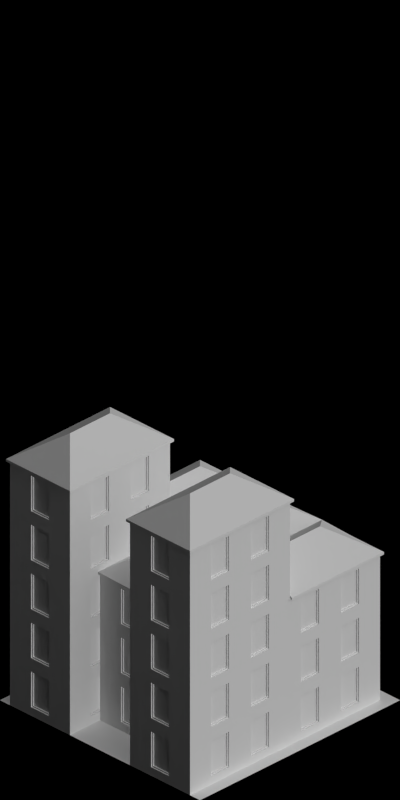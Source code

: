 # Source: 1524-1529.blend  (saved by Blender 2.63.0; exported with 4.5.12 LTS)
import bpy
from mathutils import Matrix  # noqa: F401  (used for matrix-valued properties, if any)

bpy.ops.wm.read_factory_settings(use_empty=True)
scene = bpy.context.scene
scene.name = 'Scene'

# ---- collections
col_collection_1 = bpy.data.collections.new('Collection 1'); scene.collection.children.link(col_collection_1)

# ---- materials (node trees are filled in below, after node groups)
mat_brickwall_red1 = bpy.data.materials.new('BrickWall_red1')
mat_glass_opaque = bpy.data.materials.new('Glass_Opaque')
mat_concrete_greymid = bpy.data.materials.new('Concrete_GreyMid')
mat_special_shadowonlybackground = bpy.data.materials.new('Special_ShadowOnlyBackground')
mat_mud_normal = bpy.data.materials.new('Mud_Normal')
mat_shadeless_black = bpy.data.materials.new('Shadeless_Black')
mat_concrete_normalpaving = bpy.data.materials.new('Concrete_NormalPaving')
mat_roof_blackfelt = bpy.data.materials.new('Roof_BlackFelt')

# ---- material node trees

# ---- world
world_world = bpy.data.worlds.new('World'); scene.world = world_world
world_world.color = (0.0, 0.0, 0.0)
world_world.use_sun_shadow = False
world_world.sun_shadow_jitter_overblur = 0.0
world_world.cycles.sampling_method = 'MANUAL'
world_world.cycles.sample_map_resolution = 256
world_world.light_settings.ao_factor = 0.5

# ---- cameras
cam_camera = bpy.data.cameras.new('Camera')
cam_camera.type = 'ORTHO'
cam_camera.clip_start = 0.001
cam_camera.clip_end = 100.0
cam_camera.lens = 35.0
cam_camera.sensor_width = 32.0
cam_camera.sensor_height = 18.0
cam_camera.ortho_scale = 5.656
cam_camera.dof.focus_distance = 0.0
cam_camera.dof.aperture_fstop = 128.0

# ---- lights
light_lamp_004 = bpy.data.lights.new('Lamp.004', 'SUN')
light_lamp_004.transmission_factor = 0.0
light_lamp_004.cutoff_distance = 30.0
light_lamp_004.angle = 1.571
light_lamp_004.energy = 1.0
light_lamp_004.shadow_buffer_clip_start = 1.001
light_lamp_004.shadow_soft_size = 1.0
light_lamp_004.shadow_cascade_max_distance = 1000.0
light_lamp_004.cycles.use_multiple_importance_sampling = False
light_lamp_003 = bpy.data.lights.new('Lamp.003', 'SUN')
light_lamp_003.transmission_factor = 0.0
light_lamp_003.cutoff_distance = 30.0
light_lamp_003.use_shadow = False
light_lamp_003.angle = 1.571
light_lamp_003.energy = 1.0
light_lamp_003.shadow_buffer_clip_start = 1.001
light_lamp_003.shadow_soft_size = 1.0
light_lamp_003.shadow_cascade_max_distance = 1000.0
light_lamp_003.cycles.use_multiple_importance_sampling = False

# ---- meshes
me_plane_008 = bpy.data.meshes.new('Plane.008')
me_plane_008.from_pydata([(0.4, -0.03, -2.235e-08), (1.808e-07, -0.03, -2.235e-08), (1.788e-07, 5.96e-07, -2.235e-08), (0.4, 5.937e-07, -2.235e-08), (0.4, -0.03, 0.4), (1.808e-07, -0.03, 0.4), (1.788e-07, 5.96e-07, 0.4), (0.4, 5.937e-07, 0.4), (0.1, -0.03, 0.4), (0.1, -0.03, -2.235e-08), (0.1, 5.949e-07, 0.4), (0.1, 5.949e-07, -2.235e-08), (0.3, 5.949e-07, 0.06), (0.3, -0.03, 0.06), (0.4, -0.03, 0.06), (0.1, 5.949e-07, 0.06), (0.1, -0.03, 0.37), (0.1, 5.949e-07, 0.37), (0.3, -0.03, 0.37), (0.3, 5.949e-07, 0.37), (0.28, -0.009999, 0.08), (0.12, -0.009999, 0.08), (0.12, -0.009999, 0.35), (0.28, -0.009999, 0.35), (1.808e-07, -0.03, 0.37), (0.4, -0.03, 0.37), (1.788e-07, 5.96e-07, 0.37), (0.4, 5.937e-07, 0.37), (0.3, 5.949e-07, -2.235e-08), (0.3, -0.03, 0.4), (0.3, 5.949e-07, 0.4), (0.3, -0.03, -2.235e-08), (0.29, 9.502e-07, 0.07), (0.11, 9.524e-07, 0.07), (0.11, 9.524e-07, 0.36), (0.29, 9.502e-07, 0.36), (0.29, -0.009999, 0.07), (0.11, -0.009999, 0.07), (0.11, -0.009999, 0.36), (0.29, -0.009999, 0.36), (0.1, -0.03, 0.06), (0.4, 5.937e-07, 0.06), (1.788e-07, 5.96e-07, 0.06), (1.808e-07, -0.03, 0.06), (0.28, -0.02, 0.08), (0.12, -0.02, 0.08), (0.12, -0.02, 0.35), (0.28, -0.02, 0.35)], [], [(40, 43, 1, 9), (43, 42, 2, 1), (12, 41, 3, 28), (41, 14, 0, 3), (9, 1, 2, 11), (10, 6, 5, 8), (13, 40, 9, 31), (42, 15, 11, 2), (31, 9, 11, 28), (30, 10, 8, 29), (5, 6, 26, 24), (0, 31, 28, 3), (7, 30, 29, 4), (8, 5, 24, 16), (14, 13, 31, 0), (4, 29, 18, 25), (15, 12, 28, 11), (7, 4, 25, 27), (29, 8, 16, 18), (10, 30, 19, 17), (30, 7, 27, 19), (6, 10, 17, 26), (32, 33, 37, 36), (32, 35, 19, 12), (24, 26, 42, 43), (44, 47, 23, 20), (23, 22, 38, 39), (26, 17, 15, 42), (37, 38, 22, 21), (12, 15, 33, 32), (25, 18, 13, 14), (18, 16, 40, 13), (16, 24, 43, 40), (21, 22, 46, 45), (19, 27, 41, 12), (15, 17, 34, 33), (27, 25, 14, 41), (39, 38, 34, 35), (20, 21, 45, 44), (35, 34, 17, 19), (36, 39, 35, 32), (47, 46, 22, 23), (46, 47, 44, 45), (36, 37, 21, 20), (33, 34, 38, 37), (20, 23, 39, 36)])
me_plane_008.polygons.foreach_set('material_index', [0, 0, 0, 0, 0, 0, 0, 0, 0, 0, 0, 0, 0, 0, 0, 0, 0, 0, 0, 0, 0, 0, 0, 0, 0, 0, 0, 0, 0, 0, 0, 0, 0, 0, 0, 0, 0, 0, 0, 0, 0, 0, 1, 0, 0, 0])
me_plane_008.materials.append(mat_brickwall_red1)
me_plane_008.materials.append(mat_glass_opaque)
me_plane_008.use_remesh_preserve_volume = False
me_plane_008.use_remesh_preserve_attributes = False
me_plane_008.use_mirror_vertex_groups = False
me_plane_008.update()
me_plane_010 = bpy.data.meshes.new('Plane.010')
me_plane_010.from_pydata([(0.03, 0.1, 0.0), (4.909e-07, 0.1, 0.0), (0.03, -3.427e-07, 0.0), (4.885e-07, -3.297e-07, 0.0), (4.885e-07, -3.297e-07, 0.4), (0.03, -3.427e-07, 0.4), (4.909e-07, 0.1, 0.4), (0.03, 0.1, 0.4)], [], [(1, 3, 2, 0), (3, 1, 6, 4), (4, 5, 2, 3), (5, 7, 0, 2), (6, 7, 5, 4), (6, 1, 0, 7)])
me_plane_010.materials.append(mat_concrete_greymid)
me_plane_010.use_remesh_preserve_volume = False
me_plane_010.use_remesh_preserve_attributes = False
me_plane_010.use_mirror_vertex_groups = False
me_plane_010.update()
me_plane_009 = bpy.data.meshes.new('Plane.009')
me_plane_009.from_pydata([(0.1, -0.03, -5.96e-08), (0.1, 7.47e-08, -5.96e-08), (0.03, -0.03, -5.96e-08), (0.03, 6.427e-08, -5.96e-08), (-5.364e-07, -0.03, -5.96e-08), (-5.439e-07, 5.806e-08, -5.96e-08), (0.03, -0.1, -5.96e-08), (-5.215e-07, -0.1, -5.96e-08), (-5.215e-07, -0.1, 0.4), (0.03, -0.1, 0.4), (-5.439e-07, 5.806e-08, 0.4), (-5.364e-07, -0.03, 0.4), (0.03, 6.427e-08, 0.4), (0.03, -0.03, 0.4), (0.1, 7.47e-08, 0.4), (0.1, -0.03, 0.4)], [], [(1, 3, 2, 0), (3, 5, 4, 2), (4, 7, 6, 2), (10, 11, 4, 5), (14, 12, 3, 1), (7, 4, 11, 8), (13, 15, 0, 2), (12, 10, 5, 3), (1, 0, 15, 14), (8, 9, 6, 7), (9, 13, 2, 6), (11, 13, 9, 8), (12, 13, 11, 10), (14, 15, 13, 12)])
me_plane_009.materials.append(mat_concrete_greymid)
me_plane_009.use_remesh_preserve_volume = False
me_plane_009.use_remesh_preserve_attributes = False
me_plane_009.use_mirror_vertex_groups = False
me_plane_009.update()
me_plane = bpy.data.meshes.new('Plane')
me_plane.from_pydata([(0.87, -0.87, 0.01), (-0.67, -0.87, 0.01), (0.87, 0.87, 0.01), (-0.67, 0.87, 0.01), (0.87, -0.87, -0.02), (-0.67, -0.87, -0.02), (0.87, 0.87, -0.02), (-0.67, 0.87, -0.02), (-0.67, -0.33, 0.01), (-0.67, -0.33, -0.02), (-0.67, 0.33, -0.02), (-0.67, 0.33, 0.01), (0.87, -0.33, 0.01), (0.87, -0.33, -0.02), (0.87, 0.33, -0.02), (0.87, 0.33, 0.01), (1.17, 0.87, 0.01), (1.17, 0.87, -0.02), (1.17, 0.33, -0.02), (1.17, 0.33, 0.01), (1.17, -0.87, 0.01), (1.17, -0.87, -0.02), (1.17, -0.33, 0.01), (1.17, -0.33, -0.02)], [], [(4, 5, 1, 0), (2, 3, 7, 6), (8, 1, 5, 9), (11, 8, 9, 10), (20, 21, 4, 0), (3, 11, 10, 7), (12, 15, 14, 13), (19, 16, 17, 18), (17, 16, 2, 6), (20, 22, 23, 21), (12, 0, 1, 8), (13, 9, 5, 4), (15, 2, 16, 19), (15, 12, 8, 11), (14, 10, 9, 13), (6, 7, 10, 14), (2, 15, 11, 3), (18, 17, 6, 14), (19, 18, 14, 15), (22, 20, 0, 12), (13, 4, 21, 23), (12, 13, 23, 22)])
me_plane.use_remesh_preserve_volume = False
me_plane.use_remesh_preserve_attributes = False
me_plane.use_mirror_vertex_groups = False
me_plane.update()
me_plane_015 = bpy.data.meshes.new('Plane.015')
me_plane_015.from_pydata([(1.0, -1.0, 0.0), (-1.0, -1.0, 0.0), (1.0, 1.0, 0.0), (-1.0, 1.0, 0.0)], [], [(0, 2, 3, 1)])
me_plane_015.materials.append(mat_special_shadowonlybackground)
me_plane_015.use_remesh_preserve_volume = False
me_plane_015.use_remesh_preserve_attributes = False
me_plane_015.use_mirror_vertex_groups = False
me_plane_015.update()
me_plane_005 = bpy.data.meshes.new('Plane.005')
me_plane_005.from_pydata([(1.0, -1.0, 0.0), (-1.0, -1.0, 0.0), (1.0, 1.0, 0.0), (-1.0, 1.0, 0.0), (-1.0, -0.3, 0.0), (-0.9, -0.3, 0.0), (1.0, -0.3, 0.0), (0.7, -0.3, 0.0), (0.7, 0.3, 0.0), (-0.9, 0.3, 0.0), (-1.0, 0.3, 0.0), (1.0, 0.3, 0.0), (-1.0, -0.9, 0.0), (-0.9, -0.9, 0.0), (1.0, -0.9, 0.0), (0.7, -0.9, 0.0), (0.7, -1.0, 0.0), (0.7, 1.0, 0.0), (0.7, 0.9, 0.0), (-1.0, 0.9, 0.0), (1.0, 0.9, 0.0), (-0.9, 0.9, 0.0), (-0.9, 1.0, 0.0), (-0.9, -1.0, 0.0)], [], [(21, 22, 3, 19), (18, 17, 22, 21), (9, 21, 19, 10), (8, 18, 21, 9), (16, 15, 13, 23), (11, 20, 18, 8), (23, 13, 12, 1), (20, 2, 17, 18), (0, 14, 15, 16), (15, 7, 5, 13), (7, 8, 9, 5), (5, 9, 10, 4), (6, 11, 8, 7), (14, 6, 7, 15), (13, 5, 4, 12)])
me_plane_005.polygons.foreach_set('material_index', [0, 0, 0, 1, 0, 1, 0, 0, 0, 1, 1, 0, 0, 1, 0])
me_plane_005.materials.append(mat_mud_normal)
me_plane_005.materials.append(mat_shadeless_black)
me_plane_005.use_remesh_preserve_volume = False
me_plane_005.use_remesh_preserve_attributes = False
me_plane_005.use_mirror_vertex_groups = False
me_plane_005.update()
me_plane_004 = bpy.data.meshes.new('Plane.004')
me_plane_004.from_pydata([(1.0, -1.0, 0.0), (-1.0, -1.0, 0.0), (1.0, 1.0, 0.0), (-1.0, 1.0, 0.0), (-1.0, -0.3, 0.0), (-0.9, -0.3, 0.0), (1.0, -0.3, 0.0), (0.7, -0.3, 0.0), (0.7, 0.3, 0.0), (-0.9, 0.3, 0.0), (-1.0, 0.3, 0.0), (1.0, 0.3, 0.0), (-1.0, -0.9, 0.0), (-0.9, -0.9, 0.0), (1.0, -0.9, 0.0), (0.7, -0.9, 0.0), (0.7, -1.0, 0.0), (0.7, 1.0, 0.0), (0.7, 0.9, 0.0), (-1.0, 0.9, 0.0), (1.0, 0.9, 0.0), (-0.9, 0.9, 0.0), (-0.9, 1.0, 0.0), (-0.9, -1.0, 0.0)], [], [(21, 22, 3, 19), (18, 17, 22, 21), (9, 21, 19, 10), (8, 18, 21, 9), (16, 15, 13, 23), (11, 20, 18, 8), (23, 13, 12, 1), (20, 2, 17, 18), (0, 14, 15, 16), (15, 7, 5, 13), (7, 8, 9, 5), (5, 9, 10, 4), (6, 11, 8, 7), (14, 6, 7, 15), (13, 5, 4, 12)])
me_plane_004.polygons.foreach_set('material_index', [0, 0, 0, 1, 0, 1, 0, 0, 0, 1, 1, 0, 0, 1, 0])
me_plane_004.materials.append(mat_concrete_normalpaving)
me_plane_004.materials.append(mat_shadeless_black)
me_plane_004.use_remesh_preserve_volume = False
me_plane_004.use_remesh_preserve_attributes = False
me_plane_004.use_mirror_vertex_groups = False
me_plane_004.update()
me_plane_002 = bpy.data.meshes.new('Plane.002')
me_plane_002.from_pydata([(-0.4, -0.92, -0.01), (-0.72, 0.3, 0.0), (-0.4, -0.3, 0.0), (-0.72, 0.92, -0.01), (-0.72, 0.6, -0.01), (-0.4, -0.6, 0.2), (-0.4, 0.6, 0.2), (-0.4, 0.92, -0.01), (-0.4, 0.3, 0.0), (0.2, 0.3, 0.0), (0.2, 0.92, -0.01), (0.2, 0.6, 0.2), (-0.72, -0.6, -0.01), (-0.72, 0.3, 0.02), (-0.72, -0.3, 0.0), (-0.72, 0.92, 0.01), (-0.72, 0.6, 0.01), (-0.72, -0.92, -0.01), (-0.4, 0.6, 0.22), (-0.4, 0.92, 0.01), (-0.4, 0.3, 0.02), (0.2, 0.3, 0.02), (0.2, 0.92, 0.01), (0.2, 0.6, 0.22), (0.2, -0.92, -0.01), (0.2, -0.3, 0.0), (0.2, -0.6, 0.2), (-0.72, -0.92, 0.01), (-0.72, -0.3, 0.02), (-0.72, -0.6, 0.01), (-0.4, -0.6, 0.22), (-0.4, -0.3, 0.02), (-0.4, -0.92, 0.01), (0.2, -0.92, 0.01), (0.2, -0.3, 0.02), (0.2, -0.6, 0.22), (-0.72, 0.3, 0.0), (0.92, -0.3, 0.02), (-0.72, 0.3, 0.02), (0.6, -2.98e-08, 0.22), (-0.72, -0.3, 0.0), (-0.72, -5.96e-08, -0.01), (-0.4, -5.96e-08, 0.2), (-0.4, -0.3, 0.0), (0.6, -0.3, 0.0), (0.6, 0.0, 0.2), (-0.72, -0.3, 0.02), (-0.72, -5.96e-08, 0.01), (-0.4, -5.96e-08, 0.22), (-0.4, -0.3, 0.02), (0.6, -0.3, 0.02), (0.92, -0.3, 0.0), (0.92, 0.3, 0.0), (0.92, 7.002e-08, -0.01), (0.6, 0.3, 0.0), (-0.4, 0.3, 0.0), (0.92, 0.3, 0.02), (0.92, 7.002e-08, 0.01), (0.6, 0.3, 0.02), (-0.4, 0.3, 0.02)], [], [(6, 1, 4), (4, 3, 6), (11, 9, 8, 6), (10, 11, 6, 7), (30, 31, 28), (32, 30, 27), (34, 31, 30, 35), (8, 1, 6), (6, 3, 7), (35, 30, 32, 33), (29, 30, 28), (18, 16, 13), (16, 18, 15), (23, 18, 20, 21), (22, 19, 18, 23), (30, 29, 27), (5, 14, 2), (0, 17, 5), (20, 18, 13), (18, 19, 15), (25, 26, 5, 2), (26, 24, 0, 5), (4, 1, 13, 16), (12, 14, 5), (5, 17, 12), (7, 3, 15, 19), (11, 23, 21, 9), (16, 15, 3, 4), (10, 7, 19, 22), (10, 22, 23, 11), (12, 17, 27, 29), (2, 14, 28, 31), (26, 35, 33, 24), (29, 28, 14, 12), (25, 2, 31, 34), (25, 34, 35, 26), (53, 52, 56, 57), (42, 40, 41), (45, 44, 43, 42), (43, 40, 42), (48, 47, 46), (49, 48, 46), (41, 40, 46, 47), (42, 36, 41), (48, 47, 38), (41, 36, 38, 47), (39, 48, 49, 50), (45, 39, 50, 44), (53, 51, 37, 57), (39, 57, 37), (44, 51, 45), (45, 51, 53), (58, 39, 56), (39, 57, 56), (54, 52, 45), (42, 55, 54, 45), (45, 52, 53), (55, 36, 42), (39, 48, 59, 58), (59, 48, 38), (45, 39, 58, 54), (50, 39, 37), (42, 48, 49, 43), (42, 48, 59, 55)])
me_plane_002.materials.append(mat_roof_blackfelt)
me_plane_002.use_remesh_preserve_volume = False
me_plane_002.use_remesh_preserve_attributes = False
me_plane_002.use_mirror_vertex_groups = False
me_plane_002.update()
me_plane_001 = bpy.data.meshes.new('Plane.001')
me_plane_001.from_pydata([(0.52, -0.32, -0.01), (-0.52, -0.32, -0.01), (0.52, 0.32, -0.01), (-0.52, 0.32, -0.01), (-0.52, -5.96e-08, -0.01), (0.52, -2.98e-08, -0.01), (-0.2, -5.96e-08, 0.2), (-0.2, 0.32, -0.01), (-0.2, -0.32, -0.01), (0.2, -0.32, -0.01), (0.2, 0.32, -0.01), (0.2, -2.98e-08, 0.2), (0.52, -0.32, 0.01), (-0.52, -0.32, 0.01), (0.52, 0.32, 0.01), (-0.52, 0.32, 0.01), (-0.52, -5.96e-08, 0.01), (0.52, -2.98e-08, 0.01), (-0.2, -5.96e-08, 0.22), (-0.2, 0.32, 0.01), (-0.2, -0.32, 0.01), (0.2, -0.32, 0.01), (0.2, 0.32, 0.01), (0.2, -2.98e-08, 0.22)], [], [(6, 1, 4), (4, 3, 6), (11, 9, 8, 6), (10, 11, 6, 7), (2, 11, 10), (9, 11, 0), (5, 11, 2), (8, 1, 6), (6, 3, 7), (0, 11, 5), (9, 0, 1, 8), (18, 16, 13), (16, 18, 15), (23, 18, 20, 21), (22, 19, 18, 23), (14, 22, 23), (21, 12, 23), (17, 14, 23), (20, 18, 13), (18, 19, 15), (12, 17, 23), (21, 20, 13, 12), (4, 1, 13, 16), (17, 12, 0, 5), (22, 14, 2, 10), (7, 3, 15, 19), (1, 0, 12, 13), (16, 15, 3, 4), (10, 7, 19, 22), (5, 2, 14, 17)])
me_plane_001.materials.append(mat_roof_blackfelt)
me_plane_001.use_remesh_preserve_volume = False
me_plane_001.use_remesh_preserve_attributes = False
me_plane_001.use_mirror_vertex_groups = False
me_plane_001.update()
me_plane_012 = bpy.data.meshes.new('Plane.012')
me_plane_012.from_pydata([(1.0, -1.0, 0.0), (-1.0, -1.0, 0.0), (1.0, 1.0, 0.0), (-1.0, 1.0, 0.0), (-1.0, -0.3, 0.0), (-0.9, -0.3, 0.0), (1.0, -0.3, 0.0), (0.7, -0.3, 0.0), (0.7, 0.3, 0.0), (-0.9, 0.3, 0.0), (-1.0, 0.3, 0.0), (1.0, 0.3, 0.0), (-1.0, -0.9, 0.0), (-0.9, -0.9, 0.0), (1.0, -0.9, 0.0), (0.7, -0.9, 0.0), (0.7, -1.0, 0.0), (0.7, 1.0, 0.0), (0.7, 0.9, 0.0), (-1.0, 0.9, 0.0), (1.0, 0.9, 0.0), (-0.9, 0.9, 0.0), (-0.9, 1.0, 0.0), (-0.9, -1.0, 0.0)], [], [(21, 22, 3, 19), (18, 17, 22, 21), (9, 21, 19, 10), (8, 18, 21, 9), (16, 15, 13, 23), (11, 20, 18, 8), (23, 13, 12, 1), (20, 2, 17, 18), (0, 14, 15, 16), (15, 7, 5, 13), (7, 8, 9, 5), (5, 9, 10, 4), (6, 11, 8, 7), (14, 6, 7, 15), (13, 5, 4, 12)])
me_plane_012.polygons.foreach_set('material_index', [0, 0, 0, 1, 0, 1, 0, 0, 0, 1, 1, 0, 0, 1, 0])
me_plane_012.materials.append(mat_concrete_normalpaving)
me_plane_012.materials.append(mat_shadeless_black)
me_plane_012.use_remesh_preserve_volume = False
me_plane_012.use_remesh_preserve_attributes = False
me_plane_012.use_mirror_vertex_groups = False
me_plane_012.update()

# ---- objects
ob_plane_094 = bpy.data.objects.new('Plane.094', me_plane_008)
ob_plane_093 = bpy.data.objects.new('Plane.093', me_plane_010)
ob_plane_092 = bpy.data.objects.new('Plane.092', me_plane_008)
ob_plane_091 = bpy.data.objects.new('Plane.091', me_plane_008)
ob_plane_090 = bpy.data.objects.new('Plane.090', me_plane_009)
ob_plane_089 = bpy.data.objects.new('Plane.089', me_plane_009)
ob_plane_088 = bpy.data.objects.new('Plane.088', me_plane_009)
ob_plane_087 = bpy.data.objects.new('Plane.087', me_plane_009)
ob_plane_086 = bpy.data.objects.new('Plane.086', me_plane_008)
ob_plane_083 = bpy.data.objects.new('Plane.083', me_plane_008)
ob_plane_082 = bpy.data.objects.new('Plane.082', me_plane_009)
ob_plane_081 = bpy.data.objects.new('Plane.081', me_plane_009)
ob_plane_080 = bpy.data.objects.new('Plane.080', me_plane_009)
ob_plane_078 = bpy.data.objects.new('Plane.078', me_plane)
ob_plane_076 = bpy.data.objects.new('Plane.076', me_plane_010)
ob_plane_075 = bpy.data.objects.new('Plane.075', me_plane_008)
ob_plane_074 = bpy.data.objects.new('Plane.074', me_plane_009)
ob_plane_073 = bpy.data.objects.new('Plane.073', me_plane_009)
ob_plane_072 = bpy.data.objects.new('Plane.072', me_plane_015)
ob_plane_070 = bpy.data.objects.new('Plane.070', me_plane)
ob_plane_069 = bpy.data.objects.new('Plane.069', me_plane_009)
ob_plane_068 = bpy.data.objects.new('Plane.068', me_plane_008)
ob_plane_013 = bpy.data.objects.new('Plane.013', me_plane_008)
ob_plane_012 = bpy.data.objects.new('Plane.012', me_plane_008)
ob_plane_011 = bpy.data.objects.new('Plane.011', me_plane_008)
ob_plane_067 = bpy.data.objects.new('Plane.067', me_plane_008)
ob_plane_066 = bpy.data.objects.new('Plane.066', me_plane_008)
ob_plane_051 = bpy.data.objects.new('Plane.051', me_plane_008)
ob_plane_049 = bpy.data.objects.new('Plane.049', me_plane_008)
ob_plane_048 = bpy.data.objects.new('Plane.048', me_plane_009)
ob_plane_047 = bpy.data.objects.new('Plane.047', me_plane)
ob_plane_046 = bpy.data.objects.new('Plane.046', me_plane)
ob_plane_045 = bpy.data.objects.new('Plane.045', me_plane_015)
ob_plane_044 = bpy.data.objects.new('Plane.044', me_plane_009)
ob_plane_043 = bpy.data.objects.new('Plane.043', me_plane_009)
ob_plane_042 = bpy.data.objects.new('Plane.042', me_plane_008)
ob_plane_040 = bpy.data.objects.new('Plane.040', me_plane_010)
ob_plane_039 = bpy.data.objects.new('Plane.039', me_plane)
ob_plane_038 = bpy.data.objects.new('Plane.038', me_plane)
ob_plane_037 = bpy.data.objects.new('Plane.037', me_plane)
ob_plane_036 = bpy.data.objects.new('Plane.036', me_plane_009)
ob_plane_035 = bpy.data.objects.new('Plane.035', me_plane_009)
ob_plane_030 = bpy.data.objects.new('Plane.030', me_plane_009)
ob_plane_029 = bpy.data.objects.new('Plane.029', me_plane_008)
ob_plane_028 = bpy.data.objects.new('Plane.028', me_plane_008)
ob_plane_027 = bpy.data.objects.new('Plane.027', me_plane_008)
ob_plane_026 = bpy.data.objects.new('Plane.026', me_plane_008)
ob_plane_025 = bpy.data.objects.new('Plane.025', me_plane_009)
ob_plane_023 = bpy.data.objects.new('Plane.023', me_plane_009)
ob_plane_022 = bpy.data.objects.new('Plane.022', me_plane_009)
ob_plane_021 = bpy.data.objects.new('Plane.021', me_plane_009)
ob_plane_019 = bpy.data.objects.new('Plane.019', me_plane_008)
ob_plane_016 = bpy.data.objects.new('Plane.016', me_plane_008)
ob_plane_015 = bpy.data.objects.new('Plane.015', me_plane_010)
ob_plane_014 = bpy.data.objects.new('Plane.014', me_plane_008)
ob_plane_041 = bpy.data.objects.new('Plane.041', me_plane_005)
ob_plane_024 = bpy.data.objects.new('Plane.024', me_plane_004)
ob_plane_008 = bpy.data.objects.new('Plane.008', me_plane_002)
ob_plane_004 = bpy.data.objects.new('Plane.004', me_plane_001)
ob_plane = bpy.data.objects.new('Plane', me_plane_001)
ob_plane_065 = bpy.data.objects.new('Plane.065', me_plane_008)
ob_plane_009 = bpy.data.objects.new('Plane.009', me_plane_010)
ob_plane_064 = bpy.data.objects.new('Plane.064', me_plane_008)
ob_plane_063 = bpy.data.objects.new('Plane.063', me_plane_008)
ob_plane_062 = bpy.data.objects.new('Plane.062', me_plane_009)
ob_plane_061 = bpy.data.objects.new('Plane.061', me_plane_009)
ob_plane_060 = bpy.data.objects.new('Plane.060', me_plane_009)
ob_plane_059 = bpy.data.objects.new('Plane.059', me_plane_009)
ob_plane_058 = bpy.data.objects.new('Plane.058', me_plane_008)
ob_plane_057 = bpy.data.objects.new('Plane.057', me_plane_008)
ob_plane_056 = bpy.data.objects.new('Plane.056', me_plane_008)
ob_plane_055 = bpy.data.objects.new('Plane.055', me_plane_008)
ob_plane_054 = bpy.data.objects.new('Plane.054', me_plane_009)
ob_plane_053 = bpy.data.objects.new('Plane.053', me_plane_009)
ob_plane_052 = bpy.data.objects.new('Plane.052', me_plane_009)
ob_plane_034 = bpy.data.objects.new('Plane.034', me_plane_012)
ob_plane_033 = bpy.data.objects.new('Plane.033', me_plane)
ob_plane_032 = bpy.data.objects.new('Plane.032', me_plane)
ob_plane_031 = bpy.data.objects.new('Plane.031', me_plane)
ob_plane_007 = bpy.data.objects.new('Plane.007', me_plane_010)
ob_plane_006 = bpy.data.objects.new('Plane.006', me_plane_008)
ob_plane_050 = bpy.data.objects.new('Plane.050', me_plane_009)
ob_plane_010 = bpy.data.objects.new('Plane.010', me_plane_009)
ob_plane_020 = bpy.data.objects.new('Plane.020', me_plane_015)
ob_plane_018 = bpy.data.objects.new('Plane.018', me_plane)
ob_plane_017 = bpy.data.objects.new('Plane.017', me_plane)
ob_plane_005 = bpy.data.objects.new('Plane.005', me_plane_009)
ob_plane_003 = bpy.data.objects.new('Plane.003', me_plane_008)
ob_plane_002 = bpy.data.objects.new('Plane.002', me_plane_008)
ob_plane_001 = bpy.data.objects.new('Plane.001', me_plane_008)
ob_plane_000 = bpy.data.objects.new('Plane.000', me_plane_008)
ob_rotationcontrol_001 = bpy.data.objects.new('RotationControl.001', None)
ob_cameratarget = bpy.data.objects.new('CameraTarget', None)
ob_camera = bpy.data.objects.new('Camera', cam_camera)
ob_lamp_001 = bpy.data.objects.new('Lamp.001', light_lamp_004)
ob_lamp = bpy.data.objects.new('Lamp', light_lamp_003)

# ---- transforms, parenting, visibility, modifiers, constraints
ob_plane_094.location = (-5.8, 0.9, 0.0)
ob_plane_094.rotation_euler = (0.0, 0.0, 2.384e-07)
ob_plane_094.lineart.crease_threshold = 0.0
_m = ob_plane_094.modifiers.new('Array', 'ARRAY')
_m.constant_offset_displace = (0.0, 0.0, 0.0)
_m = ob_plane_094.modifiers.new('Array.001', 'ARRAY')
_m.count = 1
_m.constant_offset_displace = (0.0, 0.0, 0.0)
_m.relative_offset_displace = (0.0, 0.0, 1.0)
ob_plane_093.location = (-4.3, -0.2, 0.0)
ob_plane_093.rotation_euler = (0.0, 0.0, 3.142)
ob_plane_093.lineart.crease_threshold = 0.0
_m = ob_plane_093.modifiers.new('Array.001', 'ARRAY')
_m.constant_offset_displace = (0.0, 0.0, 0.0)
_m.relative_offset_displace = (0.0, 0.0, 1.0)
ob_plane_092.location = (-4.0, -0.4, 0.0)
ob_plane_092.rotation_euler = (0.0, 0.0, 4.712)
ob_plane_092.lineart.crease_threshold = 0.0
_m = ob_plane_092.modifiers.new('Array', 'ARRAY')
_m.count = 1
_m.constant_offset_displace = (0.0, 0.0, 0.0)
_m = ob_plane_092.modifiers.new('Array.001', 'ARRAY')
_m.count = 1
_m.constant_offset_displace = (0.0, 0.0, 0.0)
_m.relative_offset_displace = (0.0, 0.0, 1.0)
ob_plane_091.location = (-4.9, -0.3, 0.0)
ob_plane_091.lineart.crease_threshold = 0.0
_m = ob_plane_091.modifiers.new('Array', 'ARRAY')
_m.constant_offset_displace = (0.0, 0.0, 0.0)
_m = ob_plane_091.modifiers.new('Array.001', 'ARRAY')
_m.count = 1
_m.constant_offset_displace = (0.0, 0.0, 0.0)
_m.relative_offset_displace = (0.0, 0.0, 1.0)
ob_plane_090.location = (-4.0, -0.3, 0.0)
ob_plane_090.rotation_euler = (0.0, 0.0, 4.712)
ob_plane_090.lineart.crease_threshold = 0.0
_m = ob_plane_090.modifiers.new('Array.001', 'ARRAY')
_m.constant_offset_displace = (0.0, 0.0, 0.0)
_m.relative_offset_displace = (0.0, 0.0, 1.0)
ob_plane_089.location = (-4.0, -0.9, 0.0)
ob_plane_089.rotation_euler = (0.0, 0.0, 3.142)
ob_plane_089.lineart.crease_threshold = 0.0
_m = ob_plane_089.modifiers.new('Array.001', 'ARRAY')
_m.constant_offset_displace = (0.0, 0.0, 0.0)
_m.relative_offset_displace = (0.0, 0.0, 1.0)
ob_plane_088.location = (-5.0, -0.3, 0.0)
ob_plane_088.rotation_euler = (0.0, 0.0, 8.901e-07)
ob_plane_088.lineart.crease_threshold = 0.0
_m = ob_plane_088.modifiers.new('Array.001', 'ARRAY')
_m.count = 3
_m.constant_offset_displace = (0.0, 0.0, 0.0)
_m.relative_offset_displace = (0.0, 0.0, 1.0)
ob_plane_087.location = (-5.0, -0.9, 0.0)
ob_plane_087.rotation_euler = (0.0, 0.0, 1.571)
ob_plane_087.lineart.crease_threshold = 0.0
_m = ob_plane_087.modifiers.new('Array.001', 'ARRAY')
_m.constant_offset_displace = (0.0, 0.0, 0.0)
_m.relative_offset_displace = (0.0, 0.0, 1.0)
ob_plane_086.location = (-4.1, -0.9, 0.0)
ob_plane_086.rotation_euler = (0.0, 0.0, -3.142)
ob_plane_086.lineart.crease_threshold = 0.0
_m = ob_plane_086.modifiers.new('Array', 'ARRAY')
_m.constant_offset_displace = (0.0, 0.0, 0.0)
_m = ob_plane_086.modifiers.new('Array.001', 'ARRAY')
_m.count = 1
_m.constant_offset_displace = (0.0, 0.0, 0.0)
_m.relative_offset_displace = (0.0, 0.0, 1.0)
ob_plane_083.location = (-4.1, 0.3, 0.0)
ob_plane_083.rotation_euler = (0.0, 0.0, -3.142)
ob_plane_083.lineart.crease_threshold = 0.0
_m = ob_plane_083.modifiers.new('Array', 'ARRAY')
_m.constant_offset_displace = (0.0, 0.0, 0.0)
_m = ob_plane_083.modifiers.new('Array.001', 'ARRAY')
_m.count = 1
_m.constant_offset_displace = (0.0, 0.0, 0.0)
_m.relative_offset_displace = (0.0, 0.0, 1.0)
ob_plane_082.location = (-5.0, 0.3, 0.0)
ob_plane_082.rotation_euler = (0.0, 0.0, 1.571)
ob_plane_082.lineart.crease_threshold = 0.0
_m = ob_plane_082.modifiers.new('Array.001', 'ARRAY')
_m.count = 3
_m.constant_offset_displace = (0.0, 0.0, 0.0)
_m.relative_offset_displace = (0.0, 0.0, 1.0)
ob_plane_081.location = (-5.0, 0.9, 0.0)
ob_plane_081.rotation_euler = (0.0, 0.0, 8.901e-07)
ob_plane_081.lineart.crease_threshold = 0.0
_m = ob_plane_081.modifiers.new('Array.001', 'ARRAY')
_m.constant_offset_displace = (0.0, 0.0, 0.0)
_m.relative_offset_displace = (0.0, 0.0, 1.0)
ob_plane_080.location = (-4.0, 0.3, 0.0)
ob_plane_080.rotation_euler = (0.0, 0.0, 3.142)
ob_plane_080.lineart.crease_threshold = 0.0
_m = ob_plane_080.modifiers.new('Array.001', 'ARRAY')
_m.constant_offset_displace = (0.0, 0.0, 0.0)
_m.relative_offset_displace = (0.0, 0.0, 1.0)
ob_plane_078.location = (-5.2, -1.49e-08, 0.0)
ob_plane_078.rotation_euler = (0.0, 0.0, 1.192e-07)
ob_plane_078.lineart.crease_threshold = 0.0
ob_plane_076.location = (-4.3, 0.3, 0.0)
ob_plane_076.rotation_euler = (0.0, 0.0, 3.142)
ob_plane_076.lineart.crease_threshold = 0.0
_m = ob_plane_076.modifiers.new('Array.001', 'ARRAY')
_m.constant_offset_displace = (0.0, 0.0, 0.0)
_m.relative_offset_displace = (0.0, 0.0, 1.0)
ob_plane_075.location = (-4.3, 0.2, 0.0)
ob_plane_075.rotation_euler = (0.0, 0.0, 4.712)
ob_plane_075.lineart.crease_threshold = 0.0
_m = ob_plane_075.modifiers.new('Array', 'ARRAY')
_m.count = 1
_m.constant_offset_displace = (0.0, 0.0, 0.0)
_m = ob_plane_075.modifiers.new('Array.001', 'ARRAY')
_m.count = 1
_m.constant_offset_displace = (0.0, 0.0, 0.0)
_m.relative_offset_displace = (0.0, 0.0, 1.0)
ob_plane_074.location = (-5.9, -0.9, 0.0)
ob_plane_074.rotation_euler = (0.0, 0.0, 1.571)
ob_plane_074.lineart.crease_threshold = 0.0
_m = ob_plane_074.modifiers.new('Array.001', 'ARRAY')
_m.constant_offset_displace = (0.0, 0.0, 0.0)
_m.relative_offset_displace = (0.0, 0.0, 1.0)
ob_plane_073.location = (-5.9, 0.9, 0.0)
ob_plane_073.rotation_euler = (0.0, 0.0, 4.768e-07)
ob_plane_073.lineart.crease_threshold = 0.0
_m = ob_plane_073.modifiers.new('Array.001', 'ARRAY')
_m.constant_offset_displace = (0.0, 0.0, 0.0)
_m.relative_offset_displace = (0.0, 0.0, 1.0)
ob_plane_072.location = (-5.0, -1.421e-14, 0.0)
ob_plane_072.rotation_euler = (0.0, 0.0, 1.192e-07)
ob_plane_072.lineart.crease_threshold = 0.0
ob_plane_070.location = (-5.2, -1.49e-08, 0.0)
ob_plane_070.rotation_euler = (0.0, 0.0, 1.192e-07)
ob_plane_070.lineart.crease_threshold = 0.0
ob_plane_069.location = (-4.0, 0.9, 0.0)
ob_plane_069.rotation_euler = (0.0, 0.0, 4.712)
ob_plane_069.lineart.crease_threshold = 0.0
_m = ob_plane_069.modifiers.new('Array.001', 'ARRAY')
_m.constant_offset_displace = (0.0, 0.0, 0.0)
_m.relative_offset_displace = (0.0, 0.0, 1.0)
ob_plane_068.location = (-4.9, 0.9, 0.0)
ob_plane_068.lineart.crease_threshold = 0.0
_m = ob_plane_068.modifiers.new('Array', 'ARRAY')
_m.constant_offset_displace = (0.0, 0.0, 0.0)
_m = ob_plane_068.modifiers.new('Array.001', 'ARRAY')
_m.count = 1
_m.constant_offset_displace = (0.0, 0.0, 0.0)
_m.relative_offset_displace = (0.0, 0.0, 1.0)
ob_plane_013.location = (-5.9, -0.8, 0.0)
ob_plane_013.rotation_euler = (0.0, 0.0, 1.571)
ob_plane_013.lineart.crease_threshold = 0.0
_m = ob_plane_013.modifiers.new('Array', 'ARRAY')
_m.count = 4
_m.constant_offset_displace = (0.0, 0.0, 0.0)
_m = ob_plane_013.modifiers.new('Array.001', 'ARRAY')
_m.count = 1
_m.constant_offset_displace = (0.0, 0.0, 0.0)
_m.relative_offset_displace = (0.0, 0.0, 1.0)
ob_plane_012.location = (-4.0, 0.8, 0.0)
ob_plane_012.rotation_euler = (0.0, 0.0, 4.712)
ob_plane_012.lineart.crease_threshold = 0.0
_m = ob_plane_012.modifiers.new('Array', 'ARRAY')
_m.count = 1
_m.constant_offset_displace = (0.0, 0.0, 0.0)
_m = ob_plane_012.modifiers.new('Array.001', 'ARRAY')
_m.count = 1
_m.constant_offset_displace = (0.0, 0.0, 0.0)
_m.relative_offset_displace = (0.0, 0.0, 1.0)
ob_plane_011.location = (-5.0, -0.9, 0.0)
ob_plane_011.rotation_euler = (0.0, 0.0, 3.142)
ob_plane_011.lineart.crease_threshold = 0.0
_m = ob_plane_011.modifiers.new('Array', 'ARRAY')
_m.constant_offset_displace = (0.0, 0.0, 0.0)
_m = ob_plane_011.modifiers.new('Array.001', 'ARRAY')
_m.count = 1
_m.constant_offset_displace = (0.0, 0.0, 0.0)
_m.relative_offset_displace = (0.0, 0.0, 1.0)
ob_plane_067.location = (-15.0, -0.9, 0.0)
ob_plane_067.rotation_euler = (0.0, 0.0, 3.142)
ob_plane_067.lineart.crease_threshold = 0.0
_m = ob_plane_067.modifiers.new('Array', 'ARRAY')
_m.constant_offset_displace = (0.0, 0.0, 0.0)
_m = ob_plane_067.modifiers.new('Array.001', 'ARRAY')
_m.count = 3
_m.constant_offset_displace = (0.0, 0.0, 0.0)
_m.relative_offset_displace = (0.0, 0.0, 1.0)
ob_plane_066.location = (-14.0, 0.8, 0.0)
ob_plane_066.rotation_euler = (0.0, 0.0, 4.712)
ob_plane_066.lineart.crease_threshold = 0.0
_m = ob_plane_066.modifiers.new('Array', 'ARRAY')
_m.count = 1
_m.constant_offset_displace = (0.0, 0.0, 0.0)
_m = ob_plane_066.modifiers.new('Array.001', 'ARRAY')
_m.count = 4
_m.constant_offset_displace = (0.0, 0.0, 0.0)
_m.relative_offset_displace = (0.0, 0.0, 1.0)
ob_plane_051.location = (-15.9, -0.8, 0.0)
ob_plane_051.rotation_euler = (0.0, 0.0, 1.571)
ob_plane_051.lineart.crease_threshold = 0.0
_m = ob_plane_051.modifiers.new('Array', 'ARRAY')
_m.count = 4
_m.constant_offset_displace = (0.0, 0.0, 0.0)
_m = ob_plane_051.modifiers.new('Array.001', 'ARRAY')
_m.count = 3
_m.constant_offset_displace = (0.0, 0.0, 0.0)
_m.relative_offset_displace = (0.0, 0.0, 1.0)
ob_plane_049.location = (-14.9, 0.9, 0.0)
ob_plane_049.lineart.crease_threshold = 0.0
_m = ob_plane_049.modifiers.new('Array', 'ARRAY')
_m.constant_offset_displace = (0.0, 0.0, 0.0)
_m = ob_plane_049.modifiers.new('Array.001', 'ARRAY')
_m.count = 4
_m.constant_offset_displace = (0.0, 0.0, 0.0)
_m.relative_offset_displace = (0.0, 0.0, 1.0)
ob_plane_048.location = (-14.0, 0.9, 0.0)
ob_plane_048.rotation_euler = (0.0, 0.0, 4.712)
ob_plane_048.lineart.crease_threshold = 0.0
_m = ob_plane_048.modifiers.new('Array.001', 'ARRAY')
_m.count = 5
_m.constant_offset_displace = (0.0, 0.0, 0.0)
_m.relative_offset_displace = (0.0, 0.0, 1.0)
ob_plane_047.location = (-15.2, -1.49e-08, 0.0)
ob_plane_047.rotation_euler = (0.0, 0.0, 1.192e-07)
ob_plane_047.lineart.crease_threshold = 0.0
ob_plane_046.location = (-15.2, -1.49e-08, 1.0)
ob_plane_046.rotation_euler = (0.0, 0.0, 1.192e-07)
ob_plane_046.lineart.crease_threshold = 0.0
ob_plane_045.location = (-15.0, -1.421e-14, 0.0)
ob_plane_045.rotation_euler = (0.0, 0.0, 1.192e-07)
ob_plane_045.lineart.crease_threshold = 0.0
ob_plane_044.location = (-15.9, 0.9, 0.0)
ob_plane_044.rotation_euler = (0.0, 0.0, 4.768e-07)
ob_plane_044.lineart.crease_threshold = 0.0
_m = ob_plane_044.modifiers.new('Array.001', 'ARRAY')
_m.count = 3
_m.constant_offset_displace = (0.0, 0.0, 0.0)
_m.relative_offset_displace = (0.0, 0.0, 1.0)
ob_plane_043.location = (-15.9, -0.9, 0.0)
ob_plane_043.rotation_euler = (0.0, 0.0, 1.571)
ob_plane_043.lineart.crease_threshold = 0.0
_m = ob_plane_043.modifiers.new('Array.001', 'ARRAY')
_m.count = 3
_m.constant_offset_displace = (0.0, 0.0, 0.0)
_m.relative_offset_displace = (0.0, 0.0, 1.0)
ob_plane_042.location = (-14.3, 0.2, 0.0)
ob_plane_042.rotation_euler = (0.0, 0.0, 4.712)
ob_plane_042.lineart.crease_threshold = 0.0
_m = ob_plane_042.modifiers.new('Array', 'ARRAY')
_m.count = 1
_m.constant_offset_displace = (0.0, 0.0, 0.0)
_m = ob_plane_042.modifiers.new('Array.001', 'ARRAY')
_m.count = 3
_m.constant_offset_displace = (0.0, 0.0, 0.0)
_m.relative_offset_displace = (0.0, 0.0, 1.0)
ob_plane_040.location = (-14.3, 0.3, 0.0)
ob_plane_040.rotation_euler = (0.0, 0.0, 3.142)
ob_plane_040.lineart.crease_threshold = 0.0
_m = ob_plane_040.modifiers.new('Array.001', 'ARRAY')
_m.count = 3
_m.constant_offset_displace = (0.0, 0.0, 0.0)
_m.relative_offset_displace = (0.0, 0.0, 1.0)
ob_plane_039.location = (-15.2, -1.49e-08, 0.4)
ob_plane_039.rotation_euler = (0.0, 0.0, 1.192e-07)
ob_plane_039.lineart.crease_threshold = 0.0
ob_plane_038.location = (-15.2, -1.49e-08, 0.0)
ob_plane_038.rotation_euler = (0.0, 0.0, 1.192e-07)
ob_plane_038.lineart.crease_threshold = 0.0
ob_plane_037.location = (-15.2, -1.49e-08, 0.8)
ob_plane_037.rotation_euler = (0.0, 0.0, 1.192e-07)
ob_plane_037.lineart.crease_threshold = 0.0
ob_plane_036.location = (-14.0, 0.3, 0.0)
ob_plane_036.rotation_euler = (0.0, 0.0, 3.142)
ob_plane_036.lineart.crease_threshold = 0.0
_m = ob_plane_036.modifiers.new('Array.001', 'ARRAY')
_m.count = 5
_m.constant_offset_displace = (0.0, 0.0, 0.0)
_m.relative_offset_displace = (0.0, 0.0, 1.0)
ob_plane_035.location = (-15.0, 0.9, 0.0)
ob_plane_035.rotation_euler = (0.0, 0.0, 8.901e-07)
ob_plane_035.lineart.crease_threshold = 0.0
_m = ob_plane_035.modifiers.new('Array.001', 'ARRAY')
_m.count = 5
_m.constant_offset_displace = (0.0, 0.0, 0.0)
_m.relative_offset_displace = (0.0, 0.0, 1.0)
ob_plane_030.location = (-15.0, 0.3, 0.0)
ob_plane_030.rotation_euler = (0.0, 0.0, 1.571)
ob_plane_030.lineart.crease_threshold = 0.0
_m = ob_plane_030.modifiers.new('Array.001', 'ARRAY')
_m.count = 5
_m.constant_offset_displace = (0.0, 0.0, 0.0)
_m.relative_offset_displace = (0.0, 0.0, 1.0)
ob_plane_029.location = (-14.1, 0.3, 0.0)
ob_plane_029.rotation_euler = (0.0, 0.0, -3.142)
ob_plane_029.lineart.crease_threshold = 0.0
_m = ob_plane_029.modifiers.new('Array', 'ARRAY')
_m.constant_offset_displace = (0.0, 0.0, 0.0)
_m = ob_plane_029.modifiers.new('Array.001', 'ARRAY')
_m.count = 4
_m.constant_offset_displace = (0.0, 0.0, 0.0)
_m.relative_offset_displace = (0.0, 0.0, 1.0)
ob_plane_028.location = (-15.0, 0.4, 0.0)
ob_plane_028.rotation_euler = (0.0, 0.0, 1.571)
ob_plane_028.lineart.crease_threshold = 0.0
_m = ob_plane_028.modifiers.new('Array', 'ARRAY')
_m.count = 1
_m.constant_offset_displace = (0.0, 0.0, 0.0)
_m = ob_plane_028.modifiers.new('Array.001', 'ARRAY')
_m.count = 4
_m.constant_offset_displace = (0.0, 0.0, 0.0)
_m.relative_offset_displace = (0.0, 0.0, 1.0)
ob_plane_027.location = (-15.0, -0.8, 0.0)
ob_plane_027.rotation_euler = (0.0, 0.0, 1.571)
ob_plane_027.lineart.crease_threshold = 0.0
_m = ob_plane_027.modifiers.new('Array', 'ARRAY')
_m.count = 1
_m.constant_offset_displace = (0.0, 0.0, 0.0)
_m = ob_plane_027.modifiers.new('Array.001', 'ARRAY')
_m.count = 4
_m.constant_offset_displace = (0.0, 0.0, 0.0)
_m.relative_offset_displace = (0.0, 0.0, 1.0)
ob_plane_026.location = (-14.1, -0.9, 0.0)
ob_plane_026.rotation_euler = (0.0, 0.0, -3.142)
ob_plane_026.lineart.crease_threshold = 0.0
_m = ob_plane_026.modifiers.new('Array', 'ARRAY')
_m.constant_offset_displace = (0.0, 0.0, 0.0)
_m = ob_plane_026.modifiers.new('Array.001', 'ARRAY')
_m.count = 4
_m.constant_offset_displace = (0.0, 0.0, 0.0)
_m.relative_offset_displace = (0.0, 0.0, 1.0)
ob_plane_025.location = (-15.0, -0.9, 0.0)
ob_plane_025.rotation_euler = (0.0, 0.0, 1.571)
ob_plane_025.lineart.crease_threshold = 0.0
_m = ob_plane_025.modifiers.new('Array.001', 'ARRAY')
_m.count = 5
_m.constant_offset_displace = (0.0, 0.0, 0.0)
_m.relative_offset_displace = (0.0, 0.0, 1.0)
ob_plane_023.location = (-15.0, -0.3, 0.0)
ob_plane_023.rotation_euler = (0.0, 0.0, 8.901e-07)
ob_plane_023.lineart.crease_threshold = 0.0
_m = ob_plane_023.modifiers.new('Array.001', 'ARRAY')
_m.count = 5
_m.constant_offset_displace = (0.0, 0.0, 0.0)
_m.relative_offset_displace = (0.0, 0.0, 1.0)
ob_plane_022.location = (-14.0, -0.9, 0.0)
ob_plane_022.rotation_euler = (0.0, 0.0, 3.142)
ob_plane_022.lineart.crease_threshold = 0.0
_m = ob_plane_022.modifiers.new('Array.001', 'ARRAY')
_m.count = 5
_m.constant_offset_displace = (0.0, 0.0, 0.0)
_m.relative_offset_displace = (0.0, 0.0, 1.0)
ob_plane_021.location = (-14.0, -0.3, 0.0)
ob_plane_021.rotation_euler = (0.0, 0.0, 4.712)
ob_plane_021.lineart.crease_threshold = 0.0
_m = ob_plane_021.modifiers.new('Array.001', 'ARRAY')
_m.count = 5
_m.constant_offset_displace = (0.0, 0.0, 0.0)
_m.relative_offset_displace = (0.0, 0.0, 1.0)
ob_plane_019.location = (-14.9, -0.3, 0.0)
ob_plane_019.lineart.crease_threshold = 0.0
_m = ob_plane_019.modifiers.new('Array', 'ARRAY')
_m.constant_offset_displace = (0.0, 0.0, 0.0)
_m = ob_plane_019.modifiers.new('Array.001', 'ARRAY')
_m.count = 4
_m.constant_offset_displace = (0.0, 0.0, 0.0)
_m.relative_offset_displace = (0.0, 0.0, 1.0)
ob_plane_016.location = (-14.0, -0.4, 0.0)
ob_plane_016.rotation_euler = (0.0, 0.0, 4.712)
ob_plane_016.lineart.crease_threshold = 0.0
_m = ob_plane_016.modifiers.new('Array', 'ARRAY')
_m.count = 1
_m.constant_offset_displace = (0.0, 0.0, 0.0)
_m = ob_plane_016.modifiers.new('Array.001', 'ARRAY')
_m.count = 4
_m.constant_offset_displace = (0.0, 0.0, 0.0)
_m.relative_offset_displace = (0.0, 0.0, 1.0)
ob_plane_015.location = (-14.3, -0.2, 0.0)
ob_plane_015.rotation_euler = (0.0, 0.0, 3.142)
ob_plane_015.lineart.crease_threshold = 0.0
_m = ob_plane_015.modifiers.new('Array.001', 'ARRAY')
_m.count = 3
_m.constant_offset_displace = (0.0, 0.0, 0.0)
_m.relative_offset_displace = (0.0, 0.0, 1.0)
ob_plane_014.location = (-15.8, 0.9, 0.0)
ob_plane_014.rotation_euler = (0.0, 0.0, 2.384e-07)
ob_plane_014.lineart.crease_threshold = 0.0
_m = ob_plane_014.modifiers.new('Array', 'ARRAY')
_m.constant_offset_displace = (0.0, 0.0, 0.0)
_m = ob_plane_014.modifiers.new('Array.001', 'ARRAY')
_m.count = 3
_m.constant_offset_displace = (0.0, 0.0, 0.0)
_m.relative_offset_displace = (0.0, 0.0, 1.0)
ob_plane_041.location = (0.0, 0.0, 0.0)
ob_plane_041.rotation_euler = (0.0, 0.0, 1.192e-07)
ob_plane_041.lineart.crease_threshold = 0.0
ob_plane_024.location = (-10.0, 0.0, 0.0)
ob_plane_024.rotation_euler = (0.0, 0.0, 1.192e-07)
ob_plane_024.lineart.crease_threshold = 0.0
ob_plane_008.location = (-25.2, 0.0, 1.2)
ob_plane_008.lineart.crease_threshold = 0.0
ob_plane_004.location = (-24.5, -0.6, 2.0)
ob_plane_004.lineart.crease_threshold = 0.0
ob_plane.location = (-24.5, 0.6, 2.0)
ob_plane.lineart.crease_threshold = 0.0
ob_plane_065.location = (-25.8, 0.9, 0.0)
ob_plane_065.rotation_euler = (0.0, 0.0, 2.384e-07)
ob_plane_065.lineart.crease_threshold = 0.0
_m = ob_plane_065.modifiers.new('Array', 'ARRAY')
_m.constant_offset_displace = (0.0, 0.0, 0.0)
_m = ob_plane_065.modifiers.new('Array.001', 'ARRAY')
_m.count = 3
_m.constant_offset_displace = (0.0, 0.0, 0.0)
_m.relative_offset_displace = (0.0, 0.0, 1.0)
ob_plane_009.location = (-24.3, -0.2, 0.0)
ob_plane_009.rotation_euler = (0.0, 0.0, 3.142)
ob_plane_009.lineart.crease_threshold = 0.0
_m = ob_plane_009.modifiers.new('Array.001', 'ARRAY')
_m.count = 3
_m.constant_offset_displace = (0.0, 0.0, 0.0)
_m.relative_offset_displace = (0.0, 0.0, 1.0)
ob_plane_064.location = (-24.0, -0.4, 0.0)
ob_plane_064.rotation_euler = (0.0, 0.0, 4.712)
ob_plane_064.lineart.crease_threshold = 0.0
_m = ob_plane_064.modifiers.new('Array', 'ARRAY')
_m.count = 1
_m.constant_offset_displace = (0.0, 0.0, 0.0)
_m = ob_plane_064.modifiers.new('Array.001', 'ARRAY')
_m.count = 5
_m.constant_offset_displace = (0.0, 0.0, 0.0)
_m.relative_offset_displace = (0.0, 0.0, 1.0)
ob_plane_063.location = (-24.9, -0.3, 0.0)
ob_plane_063.lineart.crease_threshold = 0.0
_m = ob_plane_063.modifiers.new('Array', 'ARRAY')
_m.constant_offset_displace = (0.0, 0.0, 0.0)
_m = ob_plane_063.modifiers.new('Array.001', 'ARRAY')
_m.count = 5
_m.constant_offset_displace = (0.0, 0.0, 0.0)
_m.relative_offset_displace = (0.0, 0.0, 1.0)
ob_plane_062.location = (-24.0, -0.3, 0.0)
ob_plane_062.rotation_euler = (0.0, 0.0, 4.712)
ob_plane_062.lineart.crease_threshold = 0.0
_m = ob_plane_062.modifiers.new('Array.001', 'ARRAY')
_m.count = 5
_m.constant_offset_displace = (0.0, 0.0, 0.0)
_m.relative_offset_displace = (0.0, 0.0, 1.0)
ob_plane_061.location = (-24.0, -0.9, 0.0)
ob_plane_061.rotation_euler = (0.0, 0.0, 3.142)
ob_plane_061.lineart.crease_threshold = 0.0
_m = ob_plane_061.modifiers.new('Array.001', 'ARRAY')
_m.count = 5
_m.constant_offset_displace = (0.0, 0.0, 0.0)
_m.relative_offset_displace = (0.0, 0.0, 1.0)
ob_plane_060.location = (-25.0, -0.3, 0.0)
ob_plane_060.rotation_euler = (0.0, 0.0, 8.901e-07)
ob_plane_060.lineart.crease_threshold = 0.0
_m = ob_plane_060.modifiers.new('Array.001', 'ARRAY')
_m.count = 5
_m.constant_offset_displace = (0.0, 0.0, 0.0)
_m.relative_offset_displace = (0.0, 0.0, 1.0)
ob_plane_059.location = (-25.0, -0.9, 0.0)
ob_plane_059.rotation_euler = (0.0, 0.0, 1.571)
ob_plane_059.lineart.crease_threshold = 0.0
_m = ob_plane_059.modifiers.new('Array.001', 'ARRAY')
_m.count = 5
_m.constant_offset_displace = (0.0, 0.0, 0.0)
_m.relative_offset_displace = (0.0, 0.0, 1.0)
ob_plane_058.location = (-24.1, -0.9, 0.0)
ob_plane_058.rotation_euler = (0.0, 0.0, -3.142)
ob_plane_058.lineart.crease_threshold = 0.0
_m = ob_plane_058.modifiers.new('Array', 'ARRAY')
_m.constant_offset_displace = (0.0, 0.0, 0.0)
_m = ob_plane_058.modifiers.new('Array.001', 'ARRAY')
_m.count = 5
_m.constant_offset_displace = (0.0, 0.0, 0.0)
_m.relative_offset_displace = (0.0, 0.0, 1.0)
ob_plane_057.location = (-25.0, -0.8, 0.0)
ob_plane_057.rotation_euler = (0.0, 0.0, 1.571)
ob_plane_057.lineart.crease_threshold = 0.0
_m = ob_plane_057.modifiers.new('Array', 'ARRAY')
_m.count = 1
_m.constant_offset_displace = (0.0, 0.0, 0.0)
_m = ob_plane_057.modifiers.new('Array.001', 'ARRAY')
_m.count = 5
_m.constant_offset_displace = (0.0, 0.0, 0.0)
_m.relative_offset_displace = (0.0, 0.0, 1.0)
ob_plane_056.location = (-25.0, 0.4, 0.0)
ob_plane_056.rotation_euler = (0.0, 0.0, 1.571)
ob_plane_056.lineart.crease_threshold = 0.0
_m = ob_plane_056.modifiers.new('Array', 'ARRAY')
_m.count = 1
_m.constant_offset_displace = (0.0, 0.0, 0.0)
_m = ob_plane_056.modifiers.new('Array.001', 'ARRAY')
_m.count = 5
_m.constant_offset_displace = (0.0, 0.0, 0.0)
_m.relative_offset_displace = (0.0, 0.0, 1.0)
ob_plane_055.location = (-24.1, 0.3, 0.0)
ob_plane_055.rotation_euler = (0.0, 0.0, -3.142)
ob_plane_055.lineart.crease_threshold = 0.0
_m = ob_plane_055.modifiers.new('Array', 'ARRAY')
_m.constant_offset_displace = (0.0, 0.0, 0.0)
_m = ob_plane_055.modifiers.new('Array.001', 'ARRAY')
_m.count = 5
_m.constant_offset_displace = (0.0, 0.0, 0.0)
_m.relative_offset_displace = (0.0, 0.0, 1.0)
ob_plane_054.location = (-25.0, 0.3, 0.0)
ob_plane_054.rotation_euler = (0.0, 0.0, 1.571)
ob_plane_054.lineart.crease_threshold = 0.0
_m = ob_plane_054.modifiers.new('Array.001', 'ARRAY')
_m.count = 5
_m.constant_offset_displace = (0.0, 0.0, 0.0)
_m.relative_offset_displace = (0.0, 0.0, 1.0)
ob_plane_053.location = (-25.0, 0.9, 0.0)
ob_plane_053.rotation_euler = (0.0, 0.0, 8.901e-07)
ob_plane_053.lineart.crease_threshold = 0.0
_m = ob_plane_053.modifiers.new('Array.001', 'ARRAY')
_m.count = 5
_m.constant_offset_displace = (0.0, 0.0, 0.0)
_m.relative_offset_displace = (0.0, 0.0, 1.0)
ob_plane_052.location = (-24.0, 0.3, 0.0)
ob_plane_052.rotation_euler = (0.0, 0.0, 3.142)
ob_plane_052.lineart.crease_threshold = 0.0
_m = ob_plane_052.modifiers.new('Array.001', 'ARRAY')
_m.count = 5
_m.constant_offset_displace = (0.0, 0.0, 0.0)
_m.relative_offset_displace = (0.0, 0.0, 1.0)
ob_plane_034.location = (-20.0, 0.0, 0.0)
ob_plane_034.rotation_euler = (0.0, 0.0, 1.192e-07)
ob_plane_034.lineart.crease_threshold = 0.0
ob_plane_033.location = (-25.2, -1.49e-08, 0.8)
ob_plane_033.rotation_euler = (0.0, 0.0, 1.192e-07)
ob_plane_033.lineart.crease_threshold = 0.0
ob_plane_032.location = (-25.2, -1.49e-08, 0.0)
ob_plane_032.rotation_euler = (0.0, 0.0, 1.192e-07)
ob_plane_032.lineart.crease_threshold = 0.0
ob_plane_031.location = (-25.2, -1.49e-08, 0.4)
ob_plane_031.rotation_euler = (0.0, 0.0, 1.192e-07)
ob_plane_031.lineart.crease_threshold = 0.0
ob_plane_007.location = (-24.3, 0.3, 0.0)
ob_plane_007.rotation_euler = (0.0, 0.0, 3.142)
ob_plane_007.lineart.crease_threshold = 0.0
_m = ob_plane_007.modifiers.new('Array.001', 'ARRAY')
_m.count = 3
_m.constant_offset_displace = (0.0, 0.0, 0.0)
_m.relative_offset_displace = (0.0, 0.0, 1.0)
ob_plane_006.location = (-24.3, 0.2, 0.0)
ob_plane_006.rotation_euler = (0.0, 0.0, 4.712)
ob_plane_006.lineart.crease_threshold = 0.0
_m = ob_plane_006.modifiers.new('Array', 'ARRAY')
_m.count = 1
_m.constant_offset_displace = (0.0, 0.0, 0.0)
_m = ob_plane_006.modifiers.new('Array.001', 'ARRAY')
_m.count = 3
_m.constant_offset_displace = (0.0, 0.0, 0.0)
_m.relative_offset_displace = (0.0, 0.0, 1.0)
ob_plane_050.location = (-25.9, -0.9, 0.0)
ob_plane_050.rotation_euler = (0.0, 0.0, 1.571)
ob_plane_050.lineart.crease_threshold = 0.0
_m = ob_plane_050.modifiers.new('Array.001', 'ARRAY')
_m.count = 3
_m.constant_offset_displace = (0.0, 0.0, 0.0)
_m.relative_offset_displace = (0.0, 0.0, 1.0)
ob_plane_010.location = (-25.9, 0.9, 0.0)
ob_plane_010.rotation_euler = (0.0, 0.0, 4.768e-07)
ob_plane_010.lineart.crease_threshold = 0.0
_m = ob_plane_010.modifiers.new('Array.001', 'ARRAY')
_m.count = 3
_m.constant_offset_displace = (0.0, 0.0, 0.0)
_m.relative_offset_displace = (0.0, 0.0, 1.0)
ob_plane_020.location = (-25.0, -1.421e-14, 0.0)
ob_plane_020.rotation_euler = (0.0, 0.0, 1.192e-07)
ob_plane_020.lineart.crease_threshold = 0.0
ob_plane_018.location = (-25.2, -1.49e-08, 1.0)
ob_plane_018.rotation_euler = (0.0, 0.0, 1.192e-07)
ob_plane_018.lineart.crease_threshold = 0.0
ob_plane_017.location = (-25.2, -1.49e-08, 0.0)
ob_plane_017.rotation_euler = (0.0, 0.0, 1.192e-07)
ob_plane_017.lineart.crease_threshold = 0.0
ob_plane_005.location = (-24.0, 0.9, 0.0)
ob_plane_005.rotation_euler = (0.0, 0.0, 4.712)
ob_plane_005.lineart.crease_threshold = 0.0
_m = ob_plane_005.modifiers.new('Array.001', 'ARRAY')
_m.count = 5
_m.constant_offset_displace = (0.0, 0.0, 0.0)
_m.relative_offset_displace = (0.0, 0.0, 1.0)
ob_plane_003.location = (-24.9, 0.9, 0.0)
ob_plane_003.lineart.crease_threshold = 0.0
_m = ob_plane_003.modifiers.new('Array', 'ARRAY')
_m.constant_offset_displace = (0.0, 0.0, 0.0)
_m = ob_plane_003.modifiers.new('Array.001', 'ARRAY')
_m.count = 5
_m.constant_offset_displace = (0.0, 0.0, 0.0)
_m.relative_offset_displace = (0.0, 0.0, 1.0)
ob_plane_002.location = (-25.9, -0.8, 0.0)
ob_plane_002.rotation_euler = (0.0, 0.0, 1.571)
ob_plane_002.lineart.crease_threshold = 0.0
_m = ob_plane_002.modifiers.new('Array', 'ARRAY')
_m.count = 4
_m.constant_offset_displace = (0.0, 0.0, 0.0)
_m = ob_plane_002.modifiers.new('Array.001', 'ARRAY')
_m.count = 3
_m.constant_offset_displace = (0.0, 0.0, 0.0)
_m.relative_offset_displace = (0.0, 0.0, 1.0)
ob_plane_001.location = (-24.0, 0.8, 0.0)
ob_plane_001.rotation_euler = (0.0, 0.0, 4.712)
ob_plane_001.lineart.crease_threshold = 0.0
_m = ob_plane_001.modifiers.new('Array', 'ARRAY')
_m.count = 1
_m.constant_offset_displace = (0.0, 0.0, 0.0)
_m = ob_plane_001.modifiers.new('Array.001', 'ARRAY')
_m.count = 5
_m.constant_offset_displace = (0.0, 0.0, 0.0)
_m.relative_offset_displace = (0.0, 0.0, 1.0)
ob_plane_000.location = (-25.0, -0.9, 0.0)
ob_plane_000.rotation_euler = (0.0, 0.0, 3.142)
ob_plane_000.lineart.crease_threshold = 0.0
_m = ob_plane_000.modifiers.new('Array', 'ARRAY')
_m.constant_offset_displace = (0.0, 0.0, 0.0)
_m = ob_plane_000.modifiers.new('Array.001', 'ARRAY')
_m.count = 3
_m.constant_offset_displace = (0.0, 0.0, 0.0)
_m.relative_offset_displace = (0.0, 0.0, 1.0)
ob_rotationcontrol_001.location = (-25.0, 0.0, 0.0)
ob_rotationcontrol_001.empty_image_offset = (0.0, 0.0)
ob_rotationcontrol_001.lineart.crease_threshold = 0.0
ob_cameratarget.parent = ob_rotationcontrol_001
ob_cameratarget.location = (0.0, 0.0, 2.451)
ob_cameratarget.empty_image_offset = (0.0, 0.0)
ob_cameratarget.lineart.crease_threshold = 0.0
ob_camera.parent = ob_cameratarget
ob_camera.location = (4.0, 4.0, 3.268)
ob_camera.rotation_euler = (1.109, 0.01082, 0.8149)
ob_camera.lock_rotations_4d = False
ob_camera.empty_display_type = 'ARROWS'
ob_camera.color = (0.0, 0.0, 0.0, 0.0)
ob_camera.display_type = 'WIRE'
ob_camera.lineart.crease_threshold = 0.0
_c = ob_camera.constraints.new('TRACK_TO'); _c.name = 'TrackTo'
_c.target = ob_cameratarget
ob_lamp_001.parent = ob_rotationcontrol_001
ob_lamp_001.location = (-1.0, 2.0, 2.0)
ob_lamp_001.lock_rotations_4d = False
ob_lamp_001.empty_display_type = 'ARROWS'
ob_lamp_001.color = (0.0, 0.0, 0.0, 0.0)
ob_lamp_001.lineart.crease_threshold = 0.0
_c = ob_lamp_001.constraints.new('TRACK_TO'); _c.name = 'TrackTo'
_c.target = ob_rotationcontrol_001
ob_lamp.parent = ob_rotationcontrol_001
ob_lamp.location = (-1.0, 2.0, 0.8)
ob_lamp.lock_rotations_4d = False
ob_lamp.empty_display_type = 'ARROWS'
ob_lamp.color = (0.0, 0.0, 0.0, 0.0)
ob_lamp.lineart.crease_threshold = 0.0
_c = ob_lamp.constraints.new('TRACK_TO'); _c.name = 'TrackTo'
_c.target = ob_rotationcontrol_001

# ---- collection membership
col_collection_1.objects.link(ob_plane_094)
col_collection_1.objects.link(ob_plane_093)
col_collection_1.objects.link(ob_plane_092)
col_collection_1.objects.link(ob_plane_091)
col_collection_1.objects.link(ob_plane_090)
col_collection_1.objects.link(ob_plane_089)
col_collection_1.objects.link(ob_plane_088)
col_collection_1.objects.link(ob_plane_087)
col_collection_1.objects.link(ob_plane_086)
col_collection_1.objects.link(ob_plane_083)
col_collection_1.objects.link(ob_plane_082)
col_collection_1.objects.link(ob_plane_081)
col_collection_1.objects.link(ob_plane_080)
col_collection_1.objects.link(ob_plane_078)
col_collection_1.objects.link(ob_plane_076)
col_collection_1.objects.link(ob_plane_075)
col_collection_1.objects.link(ob_plane_074)
col_collection_1.objects.link(ob_plane_073)
col_collection_1.objects.link(ob_plane_072)
col_collection_1.objects.link(ob_plane_070)
col_collection_1.objects.link(ob_plane_069)
col_collection_1.objects.link(ob_plane_068)
col_collection_1.objects.link(ob_plane_013)
col_collection_1.objects.link(ob_plane_012)
col_collection_1.objects.link(ob_plane_011)
col_collection_1.objects.link(ob_plane_067)
col_collection_1.objects.link(ob_plane_066)
col_collection_1.objects.link(ob_plane_051)
col_collection_1.objects.link(ob_plane_049)
col_collection_1.objects.link(ob_plane_048)
col_collection_1.objects.link(ob_plane_047)
col_collection_1.objects.link(ob_plane_046)
col_collection_1.objects.link(ob_plane_045)
col_collection_1.objects.link(ob_plane_044)
col_collection_1.objects.link(ob_plane_043)
col_collection_1.objects.link(ob_plane_042)
col_collection_1.objects.link(ob_plane_040)
col_collection_1.objects.link(ob_plane_039)
col_collection_1.objects.link(ob_plane_038)
col_collection_1.objects.link(ob_plane_037)
col_collection_1.objects.link(ob_plane_036)
col_collection_1.objects.link(ob_plane_035)
col_collection_1.objects.link(ob_plane_030)
col_collection_1.objects.link(ob_plane_029)
col_collection_1.objects.link(ob_plane_028)
col_collection_1.objects.link(ob_plane_027)
col_collection_1.objects.link(ob_plane_026)
col_collection_1.objects.link(ob_plane_025)
col_collection_1.objects.link(ob_plane_023)
col_collection_1.objects.link(ob_plane_022)
col_collection_1.objects.link(ob_plane_021)
col_collection_1.objects.link(ob_plane_019)
col_collection_1.objects.link(ob_plane_016)
col_collection_1.objects.link(ob_plane_015)
col_collection_1.objects.link(ob_plane_014)
col_collection_1.objects.link(ob_plane_041)
col_collection_1.objects.link(ob_plane_024)
col_collection_1.objects.link(ob_plane_008)
col_collection_1.objects.link(ob_plane_004)
col_collection_1.objects.link(ob_plane)
col_collection_1.objects.link(ob_plane_065)
col_collection_1.objects.link(ob_plane_009)
col_collection_1.objects.link(ob_plane_064)
col_collection_1.objects.link(ob_plane_063)
col_collection_1.objects.link(ob_plane_062)
col_collection_1.objects.link(ob_plane_061)
col_collection_1.objects.link(ob_plane_060)
col_collection_1.objects.link(ob_plane_059)
col_collection_1.objects.link(ob_plane_058)
col_collection_1.objects.link(ob_plane_057)
col_collection_1.objects.link(ob_plane_056)
col_collection_1.objects.link(ob_plane_055)
col_collection_1.objects.link(ob_plane_054)
col_collection_1.objects.link(ob_plane_053)
col_collection_1.objects.link(ob_plane_052)
col_collection_1.objects.link(ob_plane_034)
col_collection_1.objects.link(ob_plane_033)
col_collection_1.objects.link(ob_plane_032)
col_collection_1.objects.link(ob_plane_031)
col_collection_1.objects.link(ob_plane_007)
col_collection_1.objects.link(ob_plane_006)
col_collection_1.objects.link(ob_plane_050)
col_collection_1.objects.link(ob_plane_010)
col_collection_1.objects.link(ob_plane_020)
col_collection_1.objects.link(ob_plane_018)
col_collection_1.objects.link(ob_plane_017)
col_collection_1.objects.link(ob_plane_005)
col_collection_1.objects.link(ob_plane_003)
col_collection_1.objects.link(ob_plane_002)
col_collection_1.objects.link(ob_plane_001)
col_collection_1.objects.link(ob_plane_000)
col_collection_1.objects.link(ob_rotationcontrol_001)
col_collection_1.objects.link(ob_cameratarget)
col_collection_1.objects.link(ob_camera)
col_collection_1.objects.link(ob_lamp_001)
col_collection_1.objects.link(ob_lamp)

# ---- scene / render settings (as saved in the file)
scene.camera = ob_camera
scene.frame_start = 1; scene.frame_end = 6; scene.frame_set(6)
scene.render.engine = 'BLENDER_EEVEE_NEXT'
scene.render.image_settings.compression = 90
scene.render.resolution_x = 256
scene.render.resolution_y = 512
scene.render.dither_intensity = 0.0
scene.render.bake_margin = 2
scene.render.bake_bias = 0.0
scene.cycles.use_denoising = False
scene.cycles.samples = 10
scene.cycles.sampling_pattern = 'TABULATED_SOBOL'
scene.cycles.light_sampling_threshold = 0.0
scene.cycles.use_adaptive_sampling = False
scene.cycles.use_light_tree = False
scene.cycles.blur_glossy = 0.0
scene.cycles.volume_bounces = 1
scene.cycles.pixel_filter_type = 'GAUSSIAN'
scene.cycles.sample_clamp_indirect = 0.0
scene.view_settings.view_transform = 'Standard'
bpy.context.view_layer.update()
